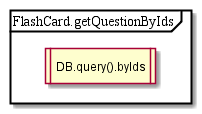

The diagram above was rendered by PlantUML. Its source (embedded in the PNG):
@startuml
partition FlashCard.getQuestionByIds {
:DB.query().byIds|
}
@enduml